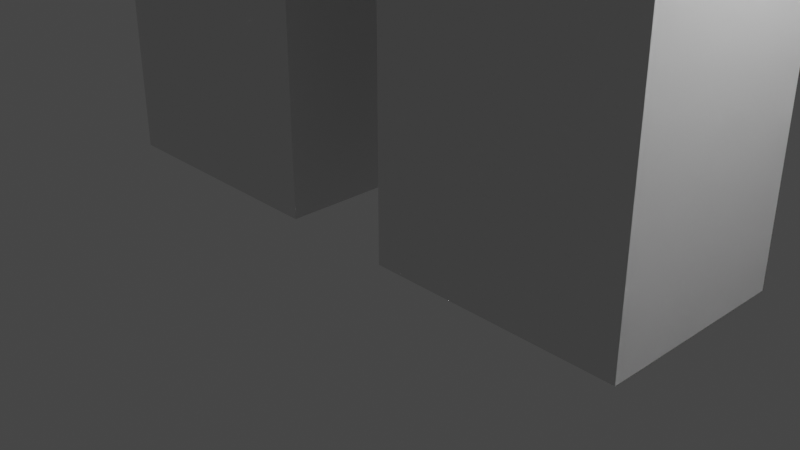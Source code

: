 # Source: Plundererstick2.blend  (saved by Blender 2.91.10; exported with 4.5.12 LTS)
import bpy
from mathutils import Matrix  # noqa: F401  (used for matrix-valued properties, if any)

bpy.ops.wm.read_factory_settings(use_empty=True)
scene = bpy.context.scene
scene.name = 'Scene'

# ---- collections
col_collection = bpy.data.collections.new('Collection'); scene.collection.children.link(col_collection)

# ---- world
world_world = bpy.data.worlds.new('World'); scene.world = world_world
world_world.use_nodes = True; world_world.node_tree.nodes.clear()
_N = world_world.node_tree.nodes; _L = world_world.node_tree.links
n0 = _N.new('ShaderNodeOutputWorld'); n0.name = 'World Output'; n0.location = (300, 300)
n1 = _N.new('ShaderNodeBackground'); n1.name = 'Background'; n1.location = (10, 300)
n1.inputs[0].default_value = (0.05088, 0.05088, 0.05088, 1.0)
_L.new(n1.outputs[0], n0.inputs[0])
n0.is_active_output = True
world_world.color = (0.05088, 0.05088, 0.05088)
world_world.use_sun_shadow = False
world_world.sun_shadow_jitter_overblur = 0.0

# ---- cameras
cam_camera = bpy.data.cameras.new('Camera')
cam_camera.clip_end = 100.0
cam_camera.ortho_scale = 7.314

# ---- lights
light_light = bpy.data.lights.new('Light', 'POINT')
light_light.transmission_factor = 0.0
light_light.energy = 1000.0
light_light.shadow_soft_size = 0.1
light_light.shadow_maximum_resolution = 0.006
light_light.use_absolute_resolution = True

# ---- meshes
me_w_rfel = bpy.data.meshes.new('Würfel')
me_w_rfel.from_pydata([(0.0, -7.0, 0.0), (0.0, -7.0, 7.0), (0.0, 1.0, 0.0), (0.0, 1.0, 7.0), (8.0, -7.0, 0.0), (8.0, -7.0, 7.0), (8.0, 1.0, 0.0), (8.0, 1.0, 7.0)], [], [(0, 1, 3, 2), (2, 3, 7, 6), (6, 7, 5, 4), (4, 5, 1, 0), (2, 6, 4, 0), (7, 3, 1, 5)])
_uv = me_w_rfel.uv_layers.new(name='UV-Map')
_uv.uv.foreach_set('vector', [0.125, 0.8828, 0.125, 0.9375, 0.0625, 0.9375, 0.0625, 0.8828, 0.0625, 0.8828, 0.0625, 0.9375, 0.0, 0.9375, 0.0, 0.8828, 0.25, 0.8828, 0.25, 0.9375, 0.1875, 0.9375, 0.1875, 0.8828, 0.1875, 0.8828, 0.1875, 0.9375, 0.125, 0.9375, 0.125, 0.8828, 0.125, 0.9375, 0.125, 1.0, 0.1875, 1.0, 0.1875, 0.9375, 0.0625, 1.0, 0.0625, 0.9375, 0.125, 0.9375, 0.125, 1.0])
me_w_rfel.use_remesh_fix_poles = True
me_w_rfel.use_remesh_preserve_attributes = False
me_w_rfel.use_mirror_vertex_groups = False
me_w_rfel.update()
me_w_rfel_001 = bpy.data.meshes.new('Würfel.001')
me_w_rfel_001.from_pydata([(2.0, -8.0, -5.0), (2.0, -8.0, 7.0), (2.0, 2.0, -5.0), (2.0, 2.0, 7.0), (6.0, -8.0, -5.0), (6.0, -8.0, 7.0), (6.0, 2.0, -5.0), (6.0, 2.0, 7.0)], [], [(0, 1, 3, 2), (2, 3, 7, 6), (6, 7, 5, 4), (4, 5, 1, 0), (2, 6, 4, 0), (7, 3, 1, 5)])
_uv = me_w_rfel_001.uv_layers.new(name='UV-Map')
_uv.uv.foreach_set('vector', [0.1094, 0.7578, 0.1094, 0.8516, 0.03125, 0.8516, 0.03125, 0.7578, 0.03125, 0.7578, 0.03125, 0.8516, 0.0, 0.8516, 0.0, 0.7578, 0.2188, 0.7578, 0.2188, 0.8516, 0.1406, 0.8516, 0.1406, 0.7578, 0.1406, 0.7578, 0.1406, 0.8516, 0.1094, 0.8516, 0.1094, 0.7578, 0.1094, 0.8516, 0.1094, 0.8828, 0.1875, 0.8828, 0.1875, 0.8516, 0.03125, 0.8828, 0.03125, 0.8516, 0.1094, 0.8516, 0.1094, 0.8828])
me_w_rfel_001.use_remesh_fix_poles = True
me_w_rfel_001.use_remesh_preserve_attributes = False
me_w_rfel_001.use_mirror_vertex_groups = False
me_w_rfel_001.update()
me_w_rfel_002 = bpy.data.meshes.new('Würfel.002')
me_w_rfel_002.from_pydata([(2.0, -9.0, -7.0), (2.0, -9.0, 7.0), (2.0, -4.0, -7.0), (2.0, -4.0, 7.0), (6.0, -9.0, -7.0), (6.0, -9.0, 7.0), (6.0, -4.0, -7.0), (6.0, -4.0, 7.0)], [], [(0, 1, 3, 2), (2, 3, 7, 6), (6, 7, 5, 4), (4, 5, 1, 0), (2, 6, 4, 0), (7, 3, 1, 5)])
_uv = me_w_rfel_002.uv_layers.new(name='UV-Map')
_uv.uv.foreach_set('vector', [0.2109, 0.5938, 0.2109, 0.7031, 0.1719, 0.7031, 0.1719, 0.5938, 0.1719, 0.5938, 0.1719, 0.7031, 0.1406, 0.7031, 0.1406, 0.5938, 0.2812, 0.5938, 0.2812, 0.7031, 0.2422, 0.7031, 0.2422, 0.5938, 0.2422, 0.5938, 0.2422, 0.7031, 0.2109, 0.7031, 0.2109, 0.5938, 0.2109, 0.7031, 0.2109, 0.7344, 0.25, 0.7344, 0.25, 0.7031, 0.1719, 0.7344, 0.1719, 0.7031, 0.2109, 0.7031, 0.2109, 0.7344])
me_w_rfel_002.use_remesh_fix_poles = True
me_w_rfel_002.use_remesh_preserve_attributes = False
me_w_rfel_002.use_mirror_vertex_groups = False
me_w_rfel_002.update()
me_w_rfel_003 = bpy.data.meshes.new('Würfel.003')
me_w_rfel_003.from_pydata([(2.0, -9.0, -7.0), (2.0, -9.0, 7.0), (2.0, -4.0, -7.0), (2.0, -4.0, 7.0), (6.0, -9.0, -7.0), (6.0, -9.0, 7.0), (6.0, -4.0, -7.0), (6.0, -4.0, 7.0)], [], [(0, 1, 3, 2), (2, 3, 7, 6), (6, 7, 5, 4), (4, 5, 1, 0), (2, 6, 4, 0), (7, 3, 1, 5)])
_uv = me_w_rfel_003.uv_layers.new(name='UV-Map')
_uv.uv.foreach_set('vector', [0.07031, 0.5938, 0.07031, 0.7031, 0.03125, 0.7031, 0.03125, 0.5938, 0.03125, 0.5938, 0.03125, 0.7031, 0.0, 0.7031, 0.0, 0.5938, 0.1406, 0.5938, 0.1406, 0.7031, 0.1016, 0.7031, 0.1016, 0.5938, 0.1016, 0.5938, 0.1016, 0.7031, 0.07031, 0.7031, 0.07031, 0.5938, 0.07031, 0.7031, 0.07031, 0.7344, 0.1094, 0.7344, 0.1094, 0.7031, 0.03125, 0.7344, 0.03125, 0.7031, 0.07031, 0.7031, 0.07031, 0.7344])
me_w_rfel_003.use_remesh_fix_poles = True
me_w_rfel_003.use_remesh_preserve_attributes = False
me_w_rfel_003.use_mirror_vertex_groups = False
me_w_rfel_003.update()
me_w_rfel_004 = bpy.data.meshes.new('Würfel.004')
me_w_rfel_004.from_pydata([(2.0, -9.0, -6.0), (2.0, -9.0, 7.0), (2.0, -5.0, -6.0), (2.0, -5.0, 7.0), (6.0, -9.0, -6.0), (6.0, -9.0, 7.0), (6.0, -5.0, -6.0), (6.0, -5.0, 7.0)], [], [(0, 1, 3, 2), (2, 3, 7, 6), (6, 7, 5, 4), (4, 5, 1, 0), (2, 6, 4, 0), (7, 3, 1, 5)])
_uv = me_w_rfel_004.uv_layers.new(name='UV-Map')
_uv.uv.foreach_set('vector', [0.3438, 0.8672, 0.3438, 0.9688, 0.3125, 0.9688, 0.3125, 0.8672, 0.3125, 0.8672, 0.3125, 0.9688, 0.2812, 0.9688, 0.2812, 0.8672, 0.4062, 0.8672, 0.4062, 0.9688, 0.375, 0.9688, 0.375, 0.8672, 0.375, 0.8672, 0.375, 0.9688, 0.3438, 0.9688, 0.3438, 0.8672, 0.3438, 0.9688, 0.3438, 1.0, 0.375, 1.0, 0.375, 0.9688, 0.3125, 1.0, 0.3125, 0.9688, 0.3438, 0.9688, 0.3438, 1.0])
me_w_rfel_004.use_remesh_fix_poles = True
me_w_rfel_004.use_remesh_preserve_attributes = False
me_w_rfel_004.use_mirror_vertex_groups = False
me_w_rfel_004.update()
me_w_rfel_005 = bpy.data.meshes.new('Würfel.005')
me_w_rfel_005.from_pydata([(2.0, -9.0, -6.0), (2.0, -9.0, 7.0), (2.0, -5.0, -6.0), (2.0, -5.0, 7.0), (6.0, -9.0, -6.0), (6.0, -9.0, 7.0), (6.0, -5.0, -6.0), (6.0, -5.0, 7.0)], [], [(0, 1, 3, 2), (2, 3, 7, 6), (6, 7, 5, 4), (4, 5, 1, 0), (2, 6, 4, 0), (7, 3, 1, 5)])
_uv = me_w_rfel_005.uv_layers.new(name='UV-Map')
_uv.uv.foreach_set('vector', [0.3438, 0.5859, 0.3438, 0.6875, 0.3125, 0.6875, 0.3125, 0.5859, 0.3125, 0.5859, 0.3125, 0.6875, 0.2812, 0.6875, 0.2812, 0.5859, 0.4062, 0.5859, 0.4062, 0.6875, 0.375, 0.6875, 0.375, 0.5859, 0.375, 0.5859, 0.375, 0.6875, 0.3438, 0.6875, 0.3438, 0.5859, 0.3438, 0.6875, 0.3438, 0.7188, 0.375, 0.7188, 0.375, 0.6875, 0.3125, 0.7188, 0.3125, 0.6875, 0.3438, 0.6875, 0.3438, 0.7188])
me_w_rfel_005.use_remesh_fix_poles = True
me_w_rfel_005.use_remesh_preserve_attributes = False
me_w_rfel_005.use_mirror_vertex_groups = False
me_w_rfel_005.update()
me_w_rfel_006 = bpy.data.meshes.new('Würfel.006')
me_w_rfel_006.from_pydata([(-7.0, -1.0, 0.0), (-7.0, -1.0, 2.0), (-7.0, 1.0, 0.0), (-7.0, 1.0, 2.0), (25.0, -1.0, 0.0), (25.0, -1.0, 2.0), (25.0, 1.0, 0.0), (25.0, 1.0, 2.0)], [], [(0, 1, 3, 2), (2, 3, 7, 6), (6, 7, 5, 4), (4, 5, 1, 0), (2, 6, 4, 0), (7, 3, 1, 5)])
_uv = me_w_rfel_006.uv_layers.new(name='UV-Map')
_uv.uv.foreach_set('vector', [0.2656, 0.7344, 0.2656, 0.75, 0.25, 0.75, 0.25, 0.7344, 0.25, 0.7344, 0.25, 0.75, 0.0, 0.75, 0.0, 0.7344, 0.5312, 0.7344, 0.5312, 0.75, 0.5156, 0.75, 0.5156, 0.7344, 0.5156, 0.7344, 0.5156, 0.75, 0.2656, 0.75, 0.2656, 0.7344, 0.2656, 0.75, 0.2656, 1.0, 0.2812, 1.0, 0.2812, 0.75, 0.25, 1.0, 0.25, 0.75, 0.2656, 0.75, 0.2656, 1.0])
me_w_rfel_006.use_remesh_fix_poles = True
me_w_rfel_006.use_remesh_preserve_attributes = False
me_w_rfel_006.use_mirror_vertex_groups = False
me_w_rfel_006.update()
me_w_rfel_007 = bpy.data.meshes.new('Würfel.007')
me_w_rfel_007.from_pydata([(0.0, -1.0, -14.0), (0.0, -1.0, 2.0), (0.0, 1.0, -14.0), (0.0, 1.0, 2.0), (2.0, -1.0, -14.0), (2.0, -1.0, 2.0), (2.0, 1.0, -14.0), (2.0, 1.0, 2.0)], [], [(0, 1, 3, 2), (2, 3, 7, 6), (6, 7, 5, 4), (4, 5, 1, 0), (2, 6, 4, 0), (7, 3, 1, 5)])
_uv = me_w_rfel_007.uv_layers.new(name='UV-Map')
_uv.uv.foreach_set('vector', [0.4219, 0.4609, 0.4219, 0.5859, 0.4062, 0.5859, 0.4062, 0.4609, 0.4062, 0.4609, 0.4062, 0.5859, 0.3906, 0.5859, 0.3906, 0.4609, 0.4531, 0.4609, 0.4531, 0.5859, 0.4375, 0.5859, 0.4375, 0.4609, 0.4375, 0.4609, 0.4375, 0.5859, 0.4219, 0.5859, 0.4219, 0.4609, 0.4219, 0.5859, 0.4219, 0.6016, 0.4375, 0.6016, 0.4375, 0.5859, 0.4062, 0.6016, 0.4062, 0.5859, 0.4219, 0.5859, 0.4219, 0.6016])
me_w_rfel_007.use_remesh_fix_poles = True
me_w_rfel_007.use_remesh_preserve_attributes = False
me_w_rfel_007.use_mirror_vertex_groups = False
me_w_rfel_007.update()
arm_skelett = bpy.data.armatures.new('Skelett')  # bones are not reproduced
arm_skelett_001 = bpy.data.armatures.new('Skelett.001')  # bones are not reproduced
arm_skelett_002 = bpy.data.armatures.new('Skelett.002')  # bones are not reproduced
arm_skelett_003 = bpy.data.armatures.new('Skelett.003')  # bones are not reproduced
arm_skelett_004 = bpy.data.armatures.new('Skelett.004')  # bones are not reproduced
arm_skelett_005 = bpy.data.armatures.new('Skelett.005')  # bones are not reproduced

# ---- objects
ob_cube_001 = bpy.data.objects.new('cube.001', me_w_rfel)
ob_cube_002 = bpy.data.objects.new('cube.002', me_w_rfel_001)
ob_cube_003 = bpy.data.objects.new('cube.003', me_w_rfel_002)
ob_cube_004 = bpy.data.objects.new('cube.004', me_w_rfel_003)
ob_cube_005 = bpy.data.objects.new('cube.005', me_w_rfel_004)
ob_cube_006 = bpy.data.objects.new('cube.006', me_w_rfel_005)
ob_cube_007 = bpy.data.objects.new('cube.007', me_w_rfel_006)
ob_cube = bpy.data.objects.new('cube', me_w_rfel_007)
ob_skelett = bpy.data.objects.new('Skelett', arm_skelett)
ob_skelett_001 = bpy.data.objects.new('Skelett.001', arm_skelett_001)
ob_skelett_002 = bpy.data.objects.new('Skelett.002', arm_skelett_002)
ob_skelett_003 = bpy.data.objects.new('Skelett.003', arm_skelett_003)
ob_skelett_004 = bpy.data.objects.new('Skelett.004', arm_skelett_004)
ob_skelett_005 = bpy.data.objects.new('Skelett.005', arm_skelett_005)
ob_light = bpy.data.objects.new('Light', light_light)
ob_camera = bpy.data.objects.new('Camera', cam_camera)

# ---- transforms, parenting, visibility, modifiers, constraints
ob_cube_001.parent = ob_skelett
ob_cube_001.matrix_parent_inverse = Matrix(((0.347, -0.0, 0.0, -0.0), (-0.0, 0.347, -0.0, 0.0), (0.0, -0.0, 0.347, -6.118), (-0.0, 0.0, -0.0, 1.0)))
ob_cube_001.location = (1.587, 2.332, 13.52)
ob_cube_001.rotation_euler = (0.0, -0.0, -1.57)
ob_cube_001.scale = (0.5397, 0.5397, 0.5397)
ob_cube_001.lineart.crease_threshold = 0.0
_vg = ob_cube_001.vertex_groups.new(name='Bone')
_vg.add([0, 1, 2, 3, 4, 5, 6, 7], 1.0, 'REPLACE')
_m = ob_cube_001.modifiers.new('Skelett', 'ARMATURE')
_m.object = ob_skelett
ob_cube_002.location = (1.587, 2.425, 9.742)
ob_cube_002.rotation_euler = (0.0, -0.0, -1.57)
ob_cube_002.scale = (0.5596, 0.5596, 0.5596)
ob_cube_002.lineart.crease_threshold = 0.0
ob_cube_003.parent = ob_skelett_003
ob_cube_003.matrix_parent_inverse = Matrix(((-0.351, 0.0, -0.006172, -0.8906), (-0.0, 0.3511, -0.0, -0.0), (0.006172, -0.0, -0.351, 2.684), (0.0, -0.0, 0.0, 1.0)))
ob_cube_003.location = (1.49, 2.436, 3.805)
ob_cube_003.rotation_euler = (0.0, -0.0, -1.57)
ob_cube_003.scale = (0.5397, 0.5397, 0.5397)
ob_cube_003.lineart.crease_threshold = 0.0
_vg = ob_cube_003.vertex_groups.new(name='Bone')
_vg.add([0, 1, 2, 3, 4, 5, 6, 7], 1.0, 'REPLACE')
_m = ob_cube_003.modifiers.new('Skelett', 'ARMATURE')
_m.object = ob_skelett_003
ob_cube_004.parent = ob_skelett_002
ob_cube_004.matrix_parent_inverse = Matrix(((-0.351, 0.0, -0.006172, 0.9594), (-0.0, 0.3511, -0.0, -0.0), (0.006172, -0.0, -0.351, 2.651), (0.0, -0.0, 0.0, 1.0)))
ob_cube_004.location = (5.478, 2.399, 3.805)
ob_cube_004.rotation_euler = (0.0, -0.0, -1.57)
ob_cube_004.scale = (0.5397, 0.5397, 0.5397)
ob_cube_004.lineart.crease_threshold = 0.0
_vg = ob_cube_004.vertex_groups.new(name='Bone')
_vg.add([0, 1, 2, 3, 4, 5, 6, 7], 1.0, 'REPLACE')
_m = ob_cube_004.modifiers.new('Skelett', 'ARMATURE')
_m.object = ob_skelett_002
ob_cube_005.parent = ob_skelett_004
ob_cube_005.matrix_parent_inverse = Matrix(((-0.3416, 0.0, -0.08095, 2.213), (-0.0, 0.3511, -0.0, -0.0), (0.08095, -0.0, -0.3416, 4.57), (0.0, -0.0, 0.0, 1.0)))
ob_cube_005.location = (7.473, 2.187, 10.71)
ob_cube_005.rotation_euler = (0.1838, -0.0001068, -1.57)
ob_cube_005.scale = (0.5397, 0.5397, 0.5397)
ob_cube_005.lineart.crease_threshold = 0.0
_vg = ob_cube_005.vertex_groups.new(name='Bone')
_vg.add([0, 1, 2, 3, 4, 5, 6, 7], 1.0, 'REPLACE')
_m = ob_cube_005.modifiers.new('Skelett', 'ARMATURE')
_m.object = ob_skelett_004
ob_cube_006.parent = ob_skelett_005
ob_cube_006.matrix_parent_inverse = Matrix(((-0.3353, 0.0, 0.104, -2.482), (0.0, 0.3511, -0.0, 0.0), (-0.104, 0.0, -0.3353, 4.42), (-0.0, -0.0, -0.0, 1.0)))
ob_cube_006.location = (0.146, 2.183, 9.283)
ob_cube_006.rotation_euler = (-0.1963, 0.000114, -1.57)
ob_cube_006.scale = (0.5397, 0.5397, 0.5397)
ob_cube_006.lineart.crease_threshold = 0.0
_vg = ob_cube_006.vertex_groups.new(name='Bone')
_vg.add([0, 1, 2, 3, 4, 5, 6, 7], 1.0, 'REPLACE')
_m = ob_cube_006.modifiers.new('Skelett', 'ARMATURE')
_m.object = ob_skelett_005
ob_cube_007.parent = ob_skelett_001
ob_cube_007.matrix_parent_inverse = Matrix(((0.3508, -0.0, 0.0, 1.403), (-0.0, 0.03669, -0.3489, 2.149), (0.0, 0.3489, 0.03669, -0.226), (-0.0, 0.0, -0.0, 1.0)))
ob_cube_007.location = (-4.387, 5.772, 6.1)
ob_cube_007.rotation_euler = (0.0, -0.0, -1.57)
ob_cube_007.scale = (0.5397, 0.5397, 0.5397)
ob_cube_007.lineart.crease_threshold = 0.0
_vg = ob_cube_007.vertex_groups.new(name='Bone')
_vg.add([0, 1, 2, 3, 4, 5, 6, 7], 1.0, 'REPLACE')
_m = ob_cube_007.modifiers.new('Skelett', 'ARMATURE')
_m.object = ob_skelett_001
ob_cube.parent = ob_skelett
ob_cube.matrix_parent_inverse = Matrix(((0.347, -0.0, 0.0, -0.0), (-0.0, 0.347, -0.0, 0.0), (0.0, -0.0, 0.347, -6.118), (-0.0, 0.0, -0.0, 1.0)))
ob_cube.location = (-0.02946, -1.987, 15.68)
ob_cube.rotation_euler = (0.0, -0.0, -1.57)
ob_cube.scale = (0.5397, 0.5397, 0.5397)
ob_cube.lineart.crease_threshold = 0.0
_vg = ob_cube.vertex_groups.new(name='Bone')
_vg.add([0, 1, 2, 3, 4, 5, 6, 7], 1.0, 'REPLACE')
_m = ob_cube.modifiers.new('Skelett', 'ARMATURE')
_m.object = ob_skelett
ob_skelett.location = (0.0, 0.0, 17.63)
ob_skelett.scale = (2.882, 2.882, 2.882)
ob_skelett.show_in_front = True
ob_skelett.lineart.crease_threshold = 0.0
ob_skelett_001.location = (-3.998, 0.0, 6.16)
ob_skelett_001.rotation_euler = (-1.466, -0.0, 0.0)
ob_skelett_001.scale = (2.851, 2.851, 2.851)
ob_skelett_001.show_in_front = True
ob_skelett_001.lineart.crease_threshold = 0.0
ob_skelett_002.location = (2.599, 0.0, 7.598)
ob_skelett_002.rotation_euler = (-0.0, -3.159, -0.0)
ob_skelett_002.scale = (2.848, 2.848, 2.848)
ob_skelett_002.show_in_front = True
ob_skelett_002.lineart.crease_threshold = 0.0
ob_skelett_003.location = (-2.671, 0.0, 7.598)
ob_skelett_003.rotation_euler = (-0.0, -3.159, -0.0)
ob_skelett_003.scale = (2.848, 2.848, 2.848)
ob_skelett_003.show_in_front = True
ob_skelett_003.lineart.crease_threshold = 0.0
ob_skelett_004.location = (3.131, 0.0, 14.12)
ob_skelett_004.rotation_euler = (-0.0, -3.374, 0.0)
ob_skelett_004.scale = (2.848, 2.848, 2.848)
ob_skelett_004.show_in_front = True
ob_skelett_004.lineart.crease_threshold = 0.0
ob_skelett_005.location = (-3.023, 0.0, 14.12)
ob_skelett_005.rotation_euler = (-0.0, -2.841, 0.0)
ob_skelett_005.scale = (2.848, 2.848, 2.848)
ob_skelett_005.show_in_front = True
ob_skelett_005.lineart.crease_threshold = 0.0
ob_light.location = (4.076, 1.005, 5.904)
ob_light.rotation_euler = (0.6503, 0.05522, 1.866)
ob_light.lock_rotations_4d = False
ob_light.empty_display_type = 'ARROWS'
ob_light.color = (0.0, 0.0, 0.0, 0.0)
ob_light.lineart.crease_threshold = 0.0
ob_camera.location = (7.359, -6.926, 4.958)
ob_camera.rotation_euler = (1.109, 0.0, 0.8149)
ob_camera.lock_rotations_4d = False
ob_camera.empty_display_type = 'ARROWS'
ob_camera.color = (0.0, 0.0, 0.0, 0.0)
ob_camera.display_type = 'WIRE'
ob_camera.lineart.crease_threshold = 0.0

# ---- collection membership
scene.collection.objects.link(ob_cube_001)
scene.collection.objects.link(ob_cube_002)
scene.collection.objects.link(ob_cube_003)
scene.collection.objects.link(ob_cube_004)
scene.collection.objects.link(ob_cube_005)
scene.collection.objects.link(ob_cube_006)
scene.collection.objects.link(ob_cube_007)
scene.collection.objects.link(ob_cube)
scene.collection.objects.link(ob_skelett)
scene.collection.objects.link(ob_skelett_001)
scene.collection.objects.link(ob_skelett_002)
scene.collection.objects.link(ob_skelett_003)
scene.collection.objects.link(ob_skelett_004)
scene.collection.objects.link(ob_skelett_005)
col_collection.objects.link(ob_light)
col_collection.objects.link(ob_camera)

# ---- scene / render settings (as saved in the file)
scene.camera = ob_camera
scene.frame_start = 1; scene.frame_end = 300; scene.frame_set(1)
scene.render.engine = 'BLENDER_EEVEE_NEXT'
scene.cycles.use_denoising = False
scene.cycles.samples = 128
scene.cycles.sampling_pattern = 'TABULATED_SOBOL'
scene.cycles.use_adaptive_sampling = False
scene.cycles.use_light_tree = False
scene.view_settings.view_transform = 'Filmic'
bpy.context.view_layer.update()
